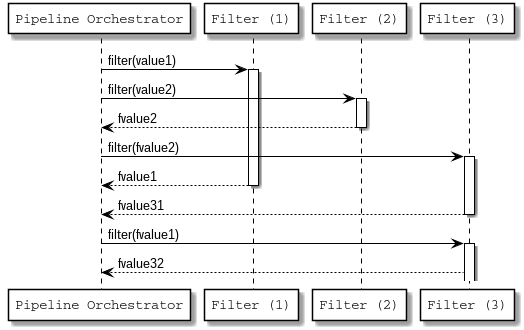

The diagram above was rendered by PlantUML. Its source (embedded in the PNG):
@startuml

skinparam participant {
    FontName Courier
    ArrowColor black
    BorderColor black
    BackgroundColor white
}

skinparam sequence {
    ArrowColor black
    LifeLineBorderColor black
    LifeLineBackgroundColor white
    FontName Courier
    BorderColor black
    BackgroundColor white
}

participant "Pipeline Orchestrator" as O

participant "Filter (1)" as F1
participant "Filter (2)" as F2
participant "Filter (3)" as F3

O -> F1 : filter(value1)
activate F1

O -> F2 : filter(value2)
activate F2

F2 --> O : fvalue2
deactivate F2

O -> F3 : filter(fvalue2)
activate F3

F1 --> O : fvalue1
deactivate F1

F3 --> O : fvalue31
deactivate F3

O -> F3 : filter(fvalue1)
activate F3

F3 --> O : fvalue32

@enduml